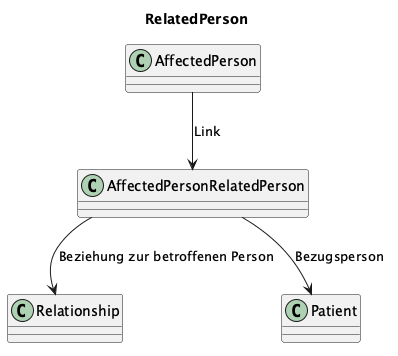

The diagram above was rendered by PlantUML. Its source (embedded in the PNG):
@startuml

title RelatedPerson 

class AffectedPerson{
}
class Relationship{
}
class AffectedPersonRelatedPerson {
}
class Patient {
}
class Relationship{
}

AffectedPerson --> AffectedPersonRelatedPerson: Link

AffectedPersonRelatedPerson --> Patient: Bezugsperson
AffectedPersonRelatedPerson --> Relationship: Beziehung zur betroffenen Person

@enduml